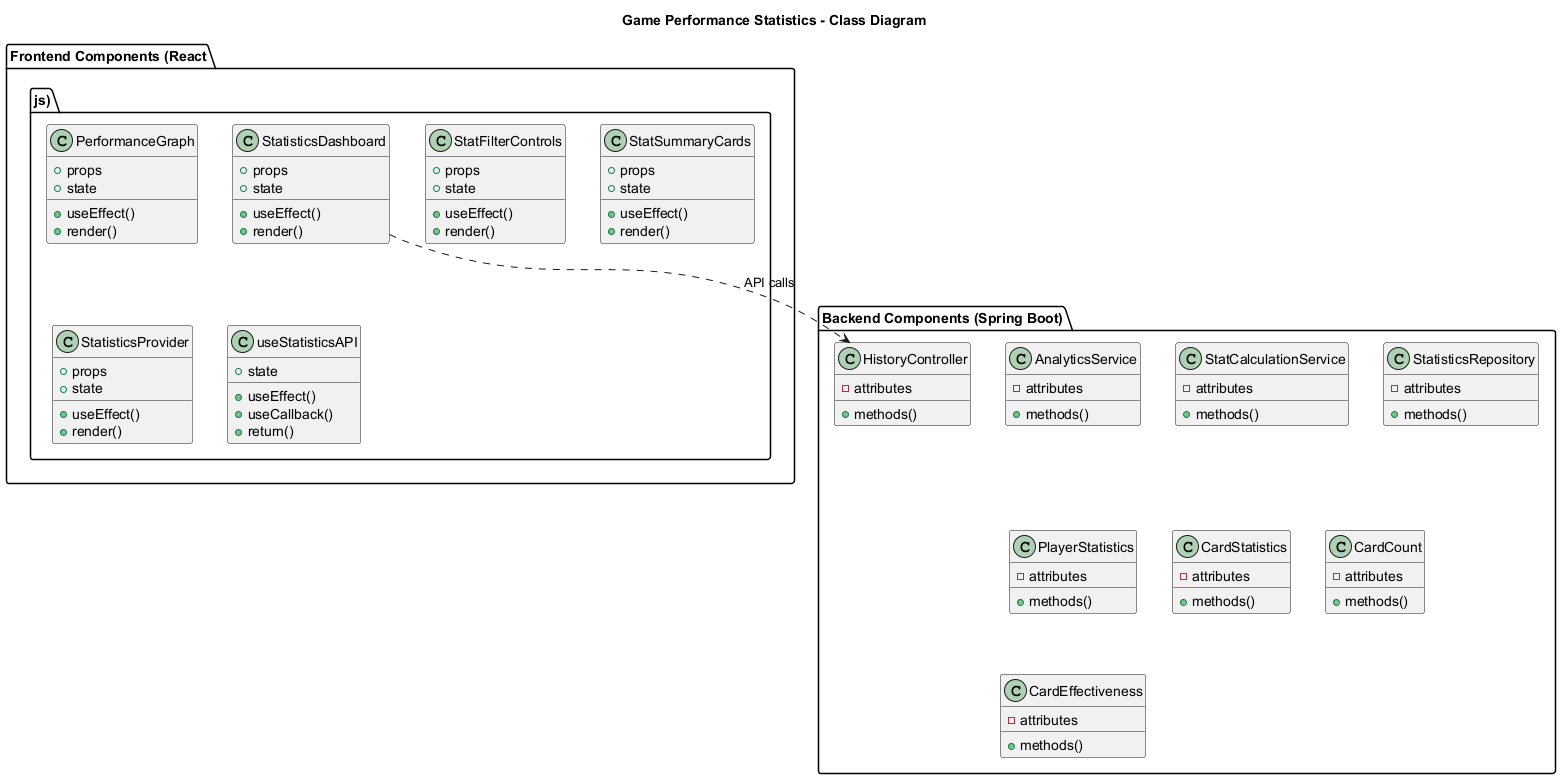

The diagram above was rendered by PlantUML. Its source (embedded in the PNG):
@startuml

title Game Performance Statistics - Class Diagram

package "Frontend Components (React.js)" {
    class "StatisticsDashboard" as StatisticsDashboard {
        +props
        +state
        + useEffect()
        + render()
    }

    class "PerformanceGraph" as PerformanceGraph {
        +props
        +state
        + useEffect()
        + render()
    }

    class "StatFilterControls" as StatFilterControls {
        +props
        +state
        + useEffect()
        + render()
    }

    class "StatSummaryCards" as StatSummaryCards {
        +props
        +state
        + useEffect()
        + render()
    }

    class "StatisticsProvider" as StatisticsProvider {
        +props
        +state
        + useEffect()
        + render()
    }

    class "useStatisticsAPI" as useStatisticsAPI {
        +state
        + useEffect()
        + useCallback()
        + return()
    }

}

package "Backend Components (Spring Boot)" {
    class HistoryController {
        -attributes
        + methods()
    }

    class AnalyticsService {
        -attributes
        + methods()
    }

    class StatCalculationService {
        -attributes
        + methods()
    }

    class StatisticsRepository {
        -attributes
        + methods()
    }

    class PlayerStatistics {
        -attributes
        + methods()
    }

    class CardStatistics {
        -attributes
        + methods()
    }

    class CardCount {
        -attributes
        + methods()
    }

    class CardEffectiveness {
        -attributes
        + methods()
    }

}

StatisticsDashboard ..> HistoryController : API calls

@enduml